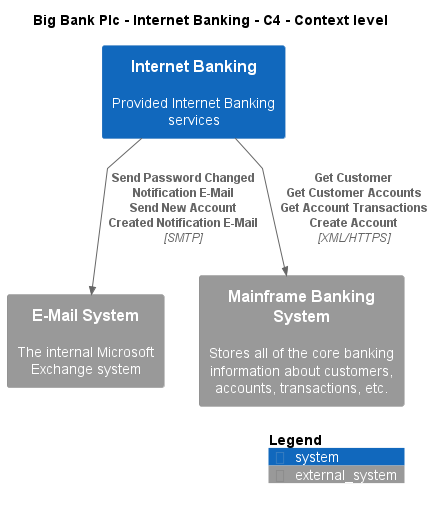

The diagram above was rendered by PlantUML. Its source (embedded in the PNG):
@startuml
!include ..\..\..\.c4s\C4_Context.puml

AddElementTag("c4interflow:lifecycle:new", $bgColor=green, $fontColor=#ffffff, $borderColor=green, $shadowing="False")
AddElementTag("c4interflow:lifecycle:changed", $bgColor=orange, $fontColor=#ffffff, $borderColor=orange, $shadowing="False")
AddElementTag("c4interflow:lifecycle:removed", $bgColor=red, $fontColor=#ffffff, $borderColor=red, $shadowing="False")

AddRelTag("c4interflow:lifecycle:new", $textColor=green, $lineColor=green)
AddRelTag("c4interflow:lifecycle:changed", $textColor=orange, $lineColor=orange)
AddRelTag("c4interflow:lifecycle:removed", $textColor=red, $lineColor=red)

SHOW_PERSON_PORTRAIT()
LAYOUT_TOP_DOWN()

skinparam linetype polyline

title Big Bank Plc - Internet Banking - C4 - Context level

System(BigBankPlc.SoftwareSystems.InternetBanking, "Internet Banking", "Provided Internet Banking services")
System_Ext(BigBankPlc.SoftwareSystems.EMailSystem, "E-Mail System", "The internal Microsoft Exchange system")
System_Ext(BigBankPlc.SoftwareSystems.MainframeBankingSystem, "Mainframe Banking System", "Stores all of the core banking information about customers, accounts, transactions, etc.")

Rel(BigBankPlc.SoftwareSystems.InternetBanking, BigBankPlc.SoftwareSystems.EMailSystem, "Send Password Changed Notification E-Mail\nSend New Account Created Notification E-Mail", "SMTP", $tags="protocol:smtp")
Rel(BigBankPlc.SoftwareSystems.InternetBanking, BigBankPlc.SoftwareSystems.MainframeBankingSystem, "Get Customer\nGet Customer Accounts\nGet Account Transactions\nCreate Account", "XML/HTTPS", $tags="protocol:xml/https")


SHOW_LEGEND()
@enduml